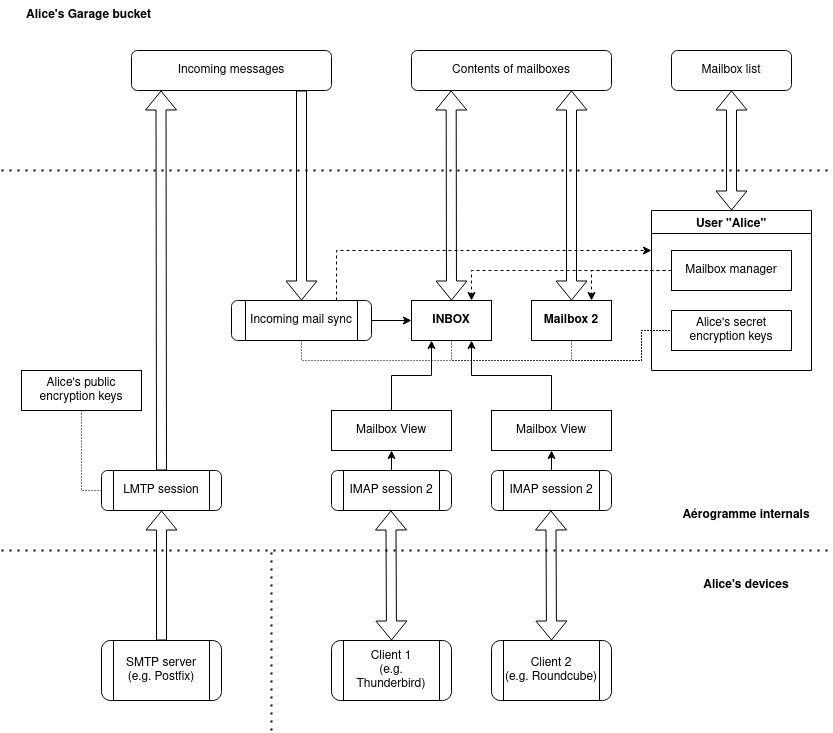

The diagram above was exported from draw.io. Its source (the exported page's mxGraphModel, read from the mxfile embedded in the PNG):
<mxGraphModel dx="1673" dy="871" grid="1" gridSize="10" guides="1" tooltips="1" connect="1" arrows="1" fold="1" page="1" pageScale="1" pageWidth="850" pageHeight="1100" background="#FFFFFF" math="0" shadow="0" extFonts="Permanent Marker^https://fonts.googleapis.com/css?family=Permanent+Marker">
  <root>
    <mxCell id="0" />
    <mxCell id="1" parent="0" />
    <mxCell id="cVzFgZWjJ6v8cin0d13q-3" value="User &quot;Alice&quot;" style="swimlane;" parent="1" vertex="1">
      <mxGeometry x="660" y="280" width="160" height="160" as="geometry" />
    </mxCell>
    <mxCell id="cVzFgZWjJ6v8cin0d13q-7" value="&lt;div&gt;Mailbox manager&lt;/div&gt;" style="whiteSpace=wrap;html=1;" parent="cVzFgZWjJ6v8cin0d13q-3" vertex="1">
      <mxGeometry x="20" y="40" width="120" height="40" as="geometry" />
    </mxCell>
    <mxCell id="cVzFgZWjJ6v8cin0d13q-76" style="edgeStyle=orthogonalEdgeStyle;rounded=0;orthogonalLoop=1;jettySize=auto;html=1;exitX=0.5;exitY=1;exitDx=0;exitDy=0;entryX=0;entryY=0.5;entryDx=0;entryDy=0;fillColor=none;dashed=1;dashPattern=1 2;endArrow=none;endFill=0;" parent="1" source="cVzFgZWjJ6v8cin0d13q-10" target="cVzFgZWjJ6v8cin0d13q-67" edge="1">
      <mxGeometry relative="1" as="geometry">
        <Array as="points">
          <mxPoint x="460" y="430" />
          <mxPoint x="650" y="430" />
          <mxPoint x="650" y="400" />
        </Array>
      </mxGeometry>
    </mxCell>
    <mxCell id="cVzFgZWjJ6v8cin0d13q-10" value="&lt;b&gt;INBOX&lt;/b&gt;" style="rounded=0;whiteSpace=wrap;html=1;" parent="1" vertex="1">
      <mxGeometry x="420" y="370" width="80" height="40" as="geometry" />
    </mxCell>
    <mxCell id="cVzFgZWjJ6v8cin0d13q-68" style="edgeStyle=orthogonalEdgeStyle;rounded=0;orthogonalLoop=1;jettySize=auto;html=1;exitX=0.5;exitY=1;exitDx=0;exitDy=0;entryX=0;entryY=0.5;entryDx=0;entryDy=0;fillColor=none;dashed=1;dashPattern=1 2;endArrow=none;endFill=0;" parent="1" source="cVzFgZWjJ6v8cin0d13q-11" target="cVzFgZWjJ6v8cin0d13q-67" edge="1">
      <mxGeometry relative="1" as="geometry" />
    </mxCell>
    <mxCell id="cVzFgZWjJ6v8cin0d13q-11" value="&lt;b&gt;Mailbox 2&lt;/b&gt;" style="rounded=0;whiteSpace=wrap;html=1;" parent="1" vertex="1">
      <mxGeometry x="540" y="370" width="80" height="40" as="geometry" />
    </mxCell>
    <mxCell id="cVzFgZWjJ6v8cin0d13q-13" value="" style="endArrow=none;dashed=1;html=1;dashPattern=1 3;strokeWidth=2;rounded=0;" parent="1" edge="1">
      <mxGeometry width="50" height="50" relative="1" as="geometry">
        <mxPoint x="10" y="240" as="sourcePoint" />
        <mxPoint x="840" y="240" as="targetPoint" />
      </mxGeometry>
    </mxCell>
    <mxCell id="cVzFgZWjJ6v8cin0d13q-15" value="&lt;b&gt;Alice's Garage bucket&lt;br&gt;&lt;/b&gt;" style="text;html=1;strokeColor=none;fillColor=none;align=center;verticalAlign=middle;whiteSpace=wrap;rounded=0;" parent="1" vertex="1">
      <mxGeometry x="15" y="70" width="165" height="30" as="geometry" />
    </mxCell>
    <mxCell id="cVzFgZWjJ6v8cin0d13q-17" value="&lt;b&gt;Aérogramme internals&lt;/b&gt;" style="text;html=1;strokeColor=none;fillColor=none;align=center;verticalAlign=middle;whiteSpace=wrap;rounded=0;" parent="1" vertex="1">
      <mxGeometry x="680" y="570" width="150" height="30" as="geometry" />
    </mxCell>
    <mxCell id="cVzFgZWjJ6v8cin0d13q-18" value="" style="endArrow=none;dashed=1;html=1;dashPattern=1 3;strokeWidth=2;rounded=0;" parent="1" edge="1">
      <mxGeometry width="50" height="50" relative="1" as="geometry">
        <mxPoint x="10" y="620" as="sourcePoint" />
        <mxPoint x="840" y="620" as="targetPoint" />
      </mxGeometry>
    </mxCell>
    <mxCell id="cVzFgZWjJ6v8cin0d13q-19" value="&lt;b&gt;Alice's devices&lt;br&gt;&lt;/b&gt;" style="text;html=1;strokeColor=none;fillColor=none;align=center;verticalAlign=middle;whiteSpace=wrap;rounded=0;" parent="1" vertex="1">
      <mxGeometry x="680" y="640" width="150" height="30" as="geometry" />
    </mxCell>
    <mxCell id="cVzFgZWjJ6v8cin0d13q-20" style="edgeStyle=orthogonalEdgeStyle;rounded=0;orthogonalLoop=1;jettySize=auto;html=1;exitX=0;exitY=0.5;exitDx=0;exitDy=0;entryX=0.75;entryY=0;entryDx=0;entryDy=0;dashed=1;" parent="1" source="cVzFgZWjJ6v8cin0d13q-7" target="cVzFgZWjJ6v8cin0d13q-11" edge="1">
      <mxGeometry relative="1" as="geometry" />
    </mxCell>
    <mxCell id="cVzFgZWjJ6v8cin0d13q-21" style="edgeStyle=orthogonalEdgeStyle;rounded=0;orthogonalLoop=1;jettySize=auto;html=1;exitX=0;exitY=0.5;exitDx=0;exitDy=0;entryX=0.75;entryY=0;entryDx=0;entryDy=0;dashed=1;" parent="1" source="cVzFgZWjJ6v8cin0d13q-7" target="cVzFgZWjJ6v8cin0d13q-10" edge="1">
      <mxGeometry relative="1" as="geometry" />
    </mxCell>
    <mxCell id="cVzFgZWjJ6v8cin0d13q-27" style="edgeStyle=orthogonalEdgeStyle;rounded=0;orthogonalLoop=1;jettySize=auto;html=1;exitX=1;exitY=0.5;exitDx=0;exitDy=0;entryX=0;entryY=0.5;entryDx=0;entryDy=0;" parent="1" source="cVzFgZWjJ6v8cin0d13q-25" target="cVzFgZWjJ6v8cin0d13q-10" edge="1">
      <mxGeometry relative="1" as="geometry" />
    </mxCell>
    <mxCell id="cVzFgZWjJ6v8cin0d13q-28" style="edgeStyle=orthogonalEdgeStyle;rounded=0;orthogonalLoop=1;jettySize=auto;html=1;exitX=0.75;exitY=0;exitDx=0;exitDy=0;entryX=0;entryY=0.25;entryDx=0;entryDy=0;dashed=1;" parent="1" source="cVzFgZWjJ6v8cin0d13q-25" target="cVzFgZWjJ6v8cin0d13q-3" edge="1">
      <mxGeometry relative="1" as="geometry" />
    </mxCell>
    <mxCell id="cVzFgZWjJ6v8cin0d13q-75" style="edgeStyle=orthogonalEdgeStyle;rounded=0;orthogonalLoop=1;jettySize=auto;html=1;exitX=0.5;exitY=1;exitDx=0;exitDy=0;entryX=0;entryY=0.5;entryDx=0;entryDy=0;fillColor=none;dashed=1;dashPattern=1 2;endArrow=none;endFill=0;" parent="1" source="cVzFgZWjJ6v8cin0d13q-25" target="cVzFgZWjJ6v8cin0d13q-67" edge="1">
      <mxGeometry relative="1" as="geometry">
        <Array as="points">
          <mxPoint x="310" y="430" />
          <mxPoint x="650" y="430" />
          <mxPoint x="650" y="400" />
        </Array>
      </mxGeometry>
    </mxCell>
    <mxCell id="cVzFgZWjJ6v8cin0d13q-25" value="Incoming mail sync" style="shape=process;whiteSpace=wrap;html=1;backgroundOutline=1;rounded=1;glass=0;sketch=0;" parent="1" vertex="1">
      <mxGeometry x="240" y="370" width="140" height="40" as="geometry" />
    </mxCell>
    <mxCell id="cVzFgZWjJ6v8cin0d13q-29" value="Incoming messages" style="rounded=1;whiteSpace=wrap;html=1;glass=0;sketch=0;" parent="1" vertex="1">
      <mxGeometry x="140" y="120" width="200" height="40" as="geometry" />
    </mxCell>
    <mxCell id="cVzFgZWjJ6v8cin0d13q-30" value="Contents of mailboxes" style="rounded=1;whiteSpace=wrap;html=1;glass=0;sketch=0;" parent="1" vertex="1">
      <mxGeometry x="420" y="120" width="200" height="40" as="geometry" />
    </mxCell>
    <mxCell id="cVzFgZWjJ6v8cin0d13q-31" value="&lt;div&gt;Mailbox list&lt;/div&gt;" style="rounded=1;whiteSpace=wrap;html=1;glass=0;sketch=0;" parent="1" vertex="1">
      <mxGeometry x="680" y="120" width="120" height="40" as="geometry" />
    </mxCell>
    <mxCell id="cVzFgZWjJ6v8cin0d13q-35" value="" style="shape=flexArrow;endArrow=classic;startArrow=classic;html=1;rounded=0;fillColor=none;entryX=0.5;entryY=1;entryDx=0;entryDy=0;exitX=0.5;exitY=0;exitDx=0;exitDy=0;" parent="1" source="cVzFgZWjJ6v8cin0d13q-3" target="cVzFgZWjJ6v8cin0d13q-31" edge="1">
      <mxGeometry width="100" height="100" relative="1" as="geometry">
        <mxPoint x="390" y="440" as="sourcePoint" />
        <mxPoint x="490" y="340" as="targetPoint" />
      </mxGeometry>
    </mxCell>
    <mxCell id="cVzFgZWjJ6v8cin0d13q-36" value="" style="shape=flexArrow;endArrow=classic;startArrow=classic;html=1;rounded=0;fillColor=none;exitX=0.5;exitY=0;exitDx=0;exitDy=0;" parent="1" source="cVzFgZWjJ6v8cin0d13q-11" edge="1">
      <mxGeometry width="100" height="100" relative="1" as="geometry">
        <mxPoint x="390" y="440" as="sourcePoint" />
        <mxPoint x="580" y="160" as="targetPoint" />
      </mxGeometry>
    </mxCell>
    <mxCell id="cVzFgZWjJ6v8cin0d13q-38" value="" style="shape=flexArrow;endArrow=classic;startArrow=classic;html=1;rounded=0;fillColor=none;" parent="1" edge="1">
      <mxGeometry width="100" height="100" relative="1" as="geometry">
        <mxPoint x="460" y="370" as="sourcePoint" />
        <mxPoint x="459.65999999999997" y="160" as="targetPoint" />
      </mxGeometry>
    </mxCell>
    <mxCell id="cVzFgZWjJ6v8cin0d13q-80" style="edgeStyle=orthogonalEdgeStyle;rounded=0;orthogonalLoop=1;jettySize=auto;html=1;exitX=0;exitY=0.5;exitDx=0;exitDy=0;entryX=0.5;entryY=1;entryDx=0;entryDy=0;dashed=1;dashPattern=1 2;endArrow=none;endFill=0;fillColor=none;" parent="1" source="cVzFgZWjJ6v8cin0d13q-40" target="cVzFgZWjJ6v8cin0d13q-73" edge="1">
      <mxGeometry relative="1" as="geometry" />
    </mxCell>
    <mxCell id="cVzFgZWjJ6v8cin0d13q-40" value="LMTP session" style="shape=process;whiteSpace=wrap;html=1;backgroundOutline=1;rounded=1;glass=0;sketch=0;" parent="1" vertex="1">
      <mxGeometry x="110" y="540" width="120" height="40" as="geometry" />
    </mxCell>
    <mxCell id="cVzFgZWjJ6v8cin0d13q-41" value="" style="shape=flexArrow;endArrow=classic;html=1;rounded=0;fillColor=none;entryX=0.5;entryY=0;entryDx=0;entryDy=0;" parent="1" target="cVzFgZWjJ6v8cin0d13q-25" edge="1">
      <mxGeometry width="50" height="50" relative="1" as="geometry">
        <mxPoint x="310" y="160" as="sourcePoint" />
        <mxPoint x="295" y="380" as="targetPoint" />
      </mxGeometry>
    </mxCell>
    <mxCell id="cVzFgZWjJ6v8cin0d13q-42" value="" style="shape=flexArrow;endArrow=classic;html=1;rounded=0;fillColor=none;entryX=0.5;entryY=0;entryDx=0;entryDy=0;exitX=0.5;exitY=0;exitDx=0;exitDy=0;" parent="1" source="cVzFgZWjJ6v8cin0d13q-40" edge="1">
      <mxGeometry width="50" height="50" relative="1" as="geometry">
        <mxPoint x="170" y="520" as="sourcePoint" />
        <mxPoint x="169.5" y="160" as="targetPoint" />
      </mxGeometry>
    </mxCell>
    <mxCell id="cVzFgZWjJ6v8cin0d13q-58" style="edgeStyle=orthogonalEdgeStyle;rounded=0;orthogonalLoop=1;jettySize=auto;html=1;exitX=0.5;exitY=0;exitDx=0;exitDy=0;entryX=0.5;entryY=1;entryDx=0;entryDy=0;fillColor=none;" parent="1" source="cVzFgZWjJ6v8cin0d13q-43" target="cVzFgZWjJ6v8cin0d13q-56" edge="1">
      <mxGeometry relative="1" as="geometry" />
    </mxCell>
    <mxCell id="cVzFgZWjJ6v8cin0d13q-43" value="IMAP session 2" style="shape=process;whiteSpace=wrap;html=1;backgroundOutline=1;rounded=1;glass=0;sketch=0;" parent="1" vertex="1">
      <mxGeometry x="500" y="540" width="120" height="40" as="geometry" />
    </mxCell>
    <mxCell id="cVzFgZWjJ6v8cin0d13q-57" style="edgeStyle=orthogonalEdgeStyle;rounded=0;orthogonalLoop=1;jettySize=auto;html=1;exitX=0.5;exitY=0;exitDx=0;exitDy=0;entryX=0.5;entryY=1;entryDx=0;entryDy=0;fillColor=none;" parent="1" source="cVzFgZWjJ6v8cin0d13q-44" target="cVzFgZWjJ6v8cin0d13q-55" edge="1">
      <mxGeometry relative="1" as="geometry" />
    </mxCell>
    <mxCell id="cVzFgZWjJ6v8cin0d13q-44" value="IMAP session 2" style="shape=process;whiteSpace=wrap;html=1;backgroundOutline=1;rounded=1;glass=0;sketch=0;" parent="1" vertex="1">
      <mxGeometry x="340" y="540" width="120" height="40" as="geometry" />
    </mxCell>
    <mxCell id="cVzFgZWjJ6v8cin0d13q-49" style="edgeStyle=orthogonalEdgeStyle;shape=flexArrow;rounded=0;orthogonalLoop=1;jettySize=auto;html=1;exitX=0.5;exitY=0;exitDx=0;exitDy=0;entryX=0.5;entryY=1;entryDx=0;entryDy=0;fillColor=none;" parent="1" source="cVzFgZWjJ6v8cin0d13q-48" target="cVzFgZWjJ6v8cin0d13q-40" edge="1">
      <mxGeometry relative="1" as="geometry" />
    </mxCell>
    <mxCell id="cVzFgZWjJ6v8cin0d13q-48" value="&lt;div&gt;SMTP server&lt;/div&gt;&lt;div&gt;(e.g. Postfix)&lt;br&gt;&lt;/div&gt;" style="shape=process;whiteSpace=wrap;html=1;backgroundOutline=1;rounded=1;glass=0;sketch=0;" parent="1" vertex="1">
      <mxGeometry x="110" y="710" width="120" height="60" as="geometry" />
    </mxCell>
    <mxCell id="cVzFgZWjJ6v8cin0d13q-50" value="" style="endArrow=none;dashed=1;html=1;dashPattern=1 3;strokeWidth=2;rounded=0;fillColor=none;" parent="1" edge="1">
      <mxGeometry width="50" height="50" relative="1" as="geometry">
        <mxPoint x="280" y="800" as="sourcePoint" />
        <mxPoint x="280" y="620" as="targetPoint" />
      </mxGeometry>
    </mxCell>
    <mxCell id="cVzFgZWjJ6v8cin0d13q-51" value="Client 1&lt;br&gt;(e.g. Thunderbird)" style="shape=process;whiteSpace=wrap;html=1;backgroundOutline=1;rounded=1;glass=0;sketch=0;" parent="1" vertex="1">
      <mxGeometry x="340" y="710" width="120" height="60" as="geometry" />
    </mxCell>
    <mxCell id="cVzFgZWjJ6v8cin0d13q-52" value="Client 2&lt;br&gt;(e.g. Roundcube)" style="shape=process;whiteSpace=wrap;html=1;backgroundOutline=1;rounded=1;glass=0;sketch=0;" parent="1" vertex="1">
      <mxGeometry x="500" y="710" width="120" height="60" as="geometry" />
    </mxCell>
    <mxCell id="cVzFgZWjJ6v8cin0d13q-61" style="edgeStyle=orthogonalEdgeStyle;rounded=0;orthogonalLoop=1;jettySize=auto;html=1;exitX=0.5;exitY=0;exitDx=0;exitDy=0;entryX=0.25;entryY=1;entryDx=0;entryDy=0;fillColor=none;" parent="1" source="cVzFgZWjJ6v8cin0d13q-55" target="cVzFgZWjJ6v8cin0d13q-10" edge="1">
      <mxGeometry relative="1" as="geometry" />
    </mxCell>
    <mxCell id="cVzFgZWjJ6v8cin0d13q-55" value="Mailbox View" style="rounded=0;whiteSpace=wrap;html=1;glass=0;sketch=0;" parent="1" vertex="1">
      <mxGeometry x="340" y="480" width="120" height="40" as="geometry" />
    </mxCell>
    <mxCell id="cVzFgZWjJ6v8cin0d13q-60" style="edgeStyle=orthogonalEdgeStyle;rounded=0;orthogonalLoop=1;jettySize=auto;html=1;exitX=0.5;exitY=0;exitDx=0;exitDy=0;entryX=0.75;entryY=1;entryDx=0;entryDy=0;fillColor=none;" parent="1" source="cVzFgZWjJ6v8cin0d13q-56" target="cVzFgZWjJ6v8cin0d13q-10" edge="1">
      <mxGeometry relative="1" as="geometry" />
    </mxCell>
    <mxCell id="cVzFgZWjJ6v8cin0d13q-56" value="Mailbox View" style="rounded=0;whiteSpace=wrap;html=1;glass=0;sketch=0;" parent="1" vertex="1">
      <mxGeometry x="500" y="480" width="120" height="40" as="geometry" />
    </mxCell>
    <mxCell id="cVzFgZWjJ6v8cin0d13q-67" value="Alice's secret encryption keys" style="whiteSpace=wrap;html=1;rounded=0;glass=0;sketch=0;" parent="1" vertex="1">
      <mxGeometry x="680" y="380" width="120" height="40" as="geometry" />
    </mxCell>
    <mxCell id="cVzFgZWjJ6v8cin0d13q-73" value="Alice's public encryption keys" style="rounded=0;whiteSpace=wrap;html=1;glass=0;sketch=0;" parent="1" vertex="1">
      <mxGeometry x="30" y="440" width="120" height="40" as="geometry" />
    </mxCell>
    <mxCell id="G4Hl9KrTXypItNJhx1dR-3" value="" style="shape=flexArrow;endArrow=classic;startArrow=classic;html=1;rounded=0;fillColor=none;entryX=0.5;entryY=1;entryDx=0;entryDy=0;exitX=0.5;exitY=0;exitDx=0;exitDy=0;" edge="1" parent="1" source="cVzFgZWjJ6v8cin0d13q-52">
      <mxGeometry width="100" height="100" relative="1" as="geometry">
        <mxPoint x="559.4100000000004" y="700" as="sourcePoint" />
        <mxPoint x="559.4100000000004" y="580" as="targetPoint" />
      </mxGeometry>
    </mxCell>
    <mxCell id="G4Hl9KrTXypItNJhx1dR-4" value="" style="shape=flexArrow;endArrow=classic;startArrow=classic;html=1;rounded=0;fillColor=none;entryX=0.5;entryY=1;entryDx=0;entryDy=0;exitX=0.5;exitY=0;exitDx=0;exitDy=0;" edge="1" parent="1">
      <mxGeometry width="100" height="100" relative="1" as="geometry">
        <mxPoint x="400" y="710" as="sourcePoint" />
        <mxPoint x="399.4100000000003" y="580" as="targetPoint" />
      </mxGeometry>
    </mxCell>
  </root>
</mxGraphModel>